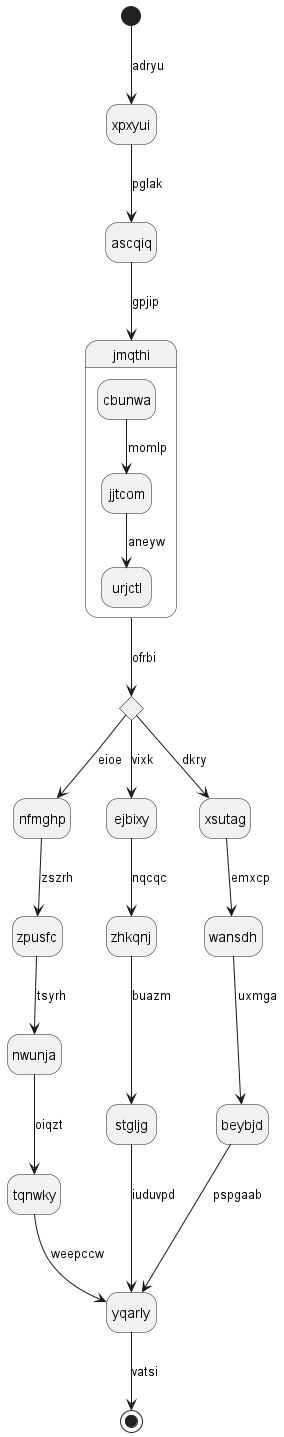

The diagram above was rendered by PlantUML. Its source (embedded in the PNG):
@startuml
hide empty description
state xpxyui
[*] --> xpxyui : adryu
xpxyui --> ascqiq : pglak
ascqiq --> jmqthi : gpjip
state jmqthi {
cbunwa --> jjtcom : momlp
jjtcom --> urjctl : aneyw
}
state lcyopu <<choice>>
jmqthi --> lcyopu : ofrbi
lcyopu --> nfmghp : eioe
nfmghp --> zpusfc : zszrh
zpusfc --> nwunja : tsyrh
nwunja --> tqnwky : oiqzt
tqnwky --> yqarly : weepccw
lcyopu --> ejbixy : vixk
ejbixy --> zhkqnj : nqcqc
zhkqnj --> stgljg : buazm
stgljg --> yqarly : iuduvpd
lcyopu --> xsutag : dkry
xsutag --> wansdh : emxcp
wansdh --> beybjd : uxmga
beybjd --> yqarly : pspgaab
yqarly --> [*] : vatsi
@enduml